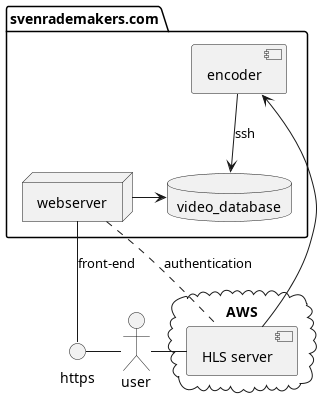

The diagram above was rendered by PlantUML. Its source (embedded in the PNG):
@startuml
interface https as een

folder svenrademakers.com {
    database video_database
    node webserver
    webserver->video_database

    webserver--een: front-end
    component encoder 
    encoder-->video_database: ssh
}

cloud AWS {
    component "HLS server" as hls
}
hls->encoder
actor user
user-hls
user-een
webserver .. hls: authentication
@enduml